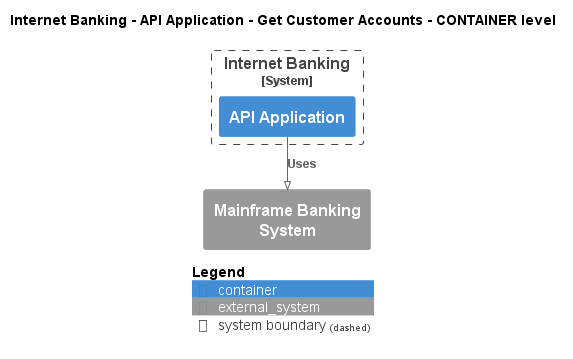

The diagram above was rendered by PlantUML. Its source (embedded in the PNG):
@startuml
!pragma layout smetana
!include ..\..\..\..\..\..\.c4s\C4_Container.puml

AddElementTag("state:new", $bgColor=green, $fontColor=#ffffff, $borderColor=green, $shadowing="False")
AddElementTag("state:changed", $bgColor=orange, $fontColor=#ffffff, $borderColor=orange, $shadowing="False")
AddElementTag("state:removed", $bgColor=red, $fontColor=#ffffff, $borderColor=red, $shadowing="False")

AddRelTag("state:new", $textColor=green, $lineColor=green)
AddRelTag("state:changed", $textColor=orange, $lineColor=orange)
AddRelTag("state:removed", $textColor=red, $lineColor=red)

SHOW_PERSON_PORTRAIT()
LAYOUT_TOP_DOWN()

skinparam linetype polyline

title Internet Banking - API Application - Get Customer Accounts - CONTAINER level


System_Boundary(BigBankPlc.SoftwareSystems.InternetBanking, "Internet Banking") {
    Container(BigBankPlc.SoftwareSystems.InternetBanking.Containers.APIApplication, "API Application", "", "")
}
System_Ext(BigBankPlc.SoftwareSystems.MainframeBankingSystem, "Mainframe Banking System", "")

Rel(BigBankPlc.SoftwareSystems.InternetBanking.Containers.APIApplication, BigBankPlc.SoftwareSystems.MainframeBankingSystem, "Uses")


SHOW_LEGEND()
@enduml